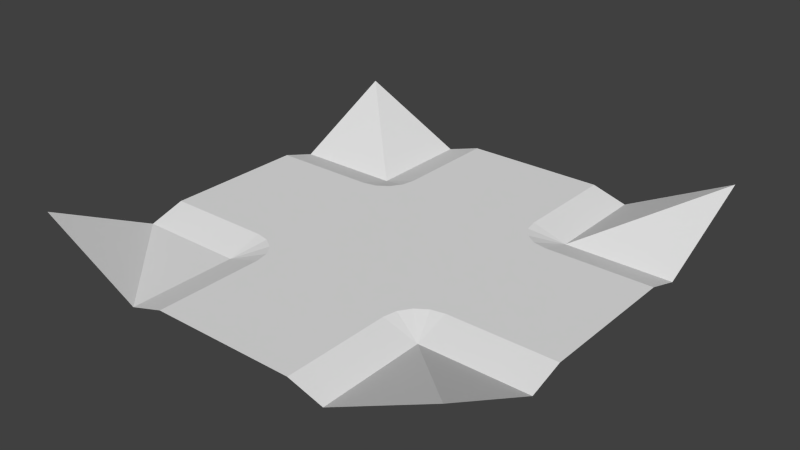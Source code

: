 # Source: cross.blend  (saved by Blender 3.0.42; exported with 4.5.12 LTS)
import bpy
from mathutils import Matrix  # noqa: F401  (used for matrix-valued properties, if any)

bpy.ops.wm.read_factory_settings(use_empty=True)
scene = bpy.context.scene
scene.name = 'Scene'

# ---- collections
col_collection_1 = bpy.data.collections.new('Collection 1'); scene.collection.children.link(col_collection_1)

# ---- materials (node trees are filled in below, after node groups)
mat_material_003___eeeeee = bpy.data.materials.new('Material.003 [#eeeeee]')
mat_material_003___eeeeee.alpha_threshold = 0.0
mat_material_003___eeeeee.use_transparent_shadow = False
mat_material_003___eeeeee.roughness = 0.5
mat_material_004___333333 = bpy.data.materials.new('Material.004 [#333333]')
mat_material_004___333333.alpha_threshold = 0.0
mat_material_004___333333.use_transparent_shadow = False
mat_material_004___333333.roughness = 0.5

# ---- material node trees

# ---- world
world_world = bpy.data.worlds.new('World'); scene.world = world_world
world_world.color = (0.05088, 0.05088, 0.05088)
world_world.use_sun_shadow = False
world_world.sun_shadow_jitter_overblur = 0.0
world_world.cycles.sampling_method = 'NONE'
world_world.cycles.sample_map_resolution = 256

# ---- meshes
me_plane = bpy.data.meshes.new('Plane')
me_plane.from_pydata([(3.0, -0.67, -3.725e-09), (2.695, -0.8737, -3.725e-09), (2.67, -1.0, -3.725e-09), (1.305, -0.8737, -3.725e-09), (1.233, -0.7667, -3.725e-09), (1.126, -0.6951, -3.725e-09), (1.305, 0.8737, -3.725e-09), (1.33, 1.0, -3.725e-09), (2.695, 0.8737, -3.725e-09), (2.767, 0.7667, -3.725e-09), (2.874, 0.6951, -3.725e-09), (3.0, 0.67, -3.725e-09), (2.0, 1.0, -3.725e-09), (1.0, 0.0, -3.725e-09), (2.0, -1.0, -3.725e-09), (3.0, 0.0, -3.725e-09), (2.0, 0.0, -3.725e-09), (0.0, 0.0, -3.725e-09), (4.0, 0.67, -3.725e-09), (4.0, 0.0, -3.725e-09), (2.0, -2.0, -3.725e-09), (2.0, 2.0, -3.725e-09), (2.874, -0.6951, -3.725e-09), (2.767, -0.7667, -3.725e-09), (1.33, -1.0, -3.725e-09), (1.0, -0.67, -3.725e-09), (1.126, 0.6951, -3.725e-09), (1.0, 0.67, -3.725e-09), (1.233, 0.7667, -3.725e-09), (2.67, 1.0, -3.725e-09), (3.0, -1.0, -0.1), (3.0, 1.0, -0.1), (1.0, -1.0, -0.1), (1.0, 1.0, -0.1), (0.0, -0.67, -3.725e-09), (0.0, -1.0, -0.1), (0.0, 0.67, -3.725e-09), (0.0, 1.0, -0.1), (4.0, -0.67, -3.725e-09), (4.0, -1.0, -0.1), (4.0, 1.0, -0.1), (2.67, -2.0, -3.725e-09), (3.0, -2.0, -0.1), (1.33, -2.0, -3.725e-09), (2.67, 2.0, -3.725e-09), (3.0, 2.0, -0.1), (1.0, 2.0, -0.1), (1.33, 2.0, -3.725e-09), (1.0, -2.0, -0.1), (4.0, -2.0, 0.4), (4.0, 2.0, 0.4), (0.0, 2.0, 0.4), (0.0, -2.0, 0.4)], [], [(28, 26, 16), (11, 10, 15), (6, 12, 7), (1, 14, 2), (5, 16, 13), (5, 4, 16), (12, 6, 16), (12, 16, 8), (16, 9, 8), (16, 10, 9), (16, 15, 10), (16, 4, 3), (14, 16, 3), (16, 14, 1), (24, 14, 3), (11, 15, 19, 18), (27, 13, 26), (5, 13, 25), (0, 15, 22), (28, 16, 6), (23, 30, 22), (33, 27, 26), (28, 33, 26), (27, 33, 37, 36), (32, 25, 34, 35), (29, 31, 45, 44), (29, 12, 8), (13, 16, 26), (22, 15, 16), (23, 22, 16), (23, 16, 1), (25, 13, 17, 34), (13, 27, 36, 17), (15, 0, 38, 19), (2, 14, 20, 41), (14, 24, 43, 20), (7, 12, 21, 47), (12, 29, 44, 21), (29, 8, 31), (22, 30, 0), (31, 10, 11), (9, 10, 31), (9, 31, 8), (1, 30, 23), (2, 30, 1), (24, 3, 32), (5, 25, 32), (4, 5, 32), (3, 4, 32), (6, 7, 33), (28, 6, 33), (31, 11, 18, 40), (0, 30, 39, 38), (30, 2, 41, 42), (33, 7, 47, 46), (24, 32, 48, 43), (30, 42, 49, 39), (31, 40, 50, 45), (33, 46, 51, 37), (48, 32, 35, 52)])
me_plane.polygons.foreach_set('material_index', [1, 1, 1, 1, 1, 1, 1, 1, 1, 1, 1, 1, 1, 1, 1, 1, 1, 1, 1, 1, 0, 0, 0, 0, 0, 0, 1, 1, 1, 1, 1, 1, 1, 1, 1, 1, 1, 1, 0, 0, 0, 0, 0, 0, 0, 0, 0, 0, 0, 0, 0, 0, 0, 0, 0, 0, 0, 0, 0, 0])
me_plane.materials.append(mat_material_003___eeeeee)
me_plane.materials.append(mat_material_004___333333)
me_plane.use_remesh_preserve_volume = False
me_plane.use_remesh_preserve_attributes = False
me_plane.use_mirror_vertex_groups = False
me_plane.update()

# ---- objects
ob_master_4_way = bpy.data.objects.new('Master_4_way', me_plane)

# ---- transforms, parenting, visibility, modifiers, constraints
ob_master_4_way.location = (0.0, 0.0, 0.0)
ob_master_4_way.scale = (0.5, 0.5, 0.5)
ob_master_4_way.lineart.crease_threshold = 0.0

# ---- collection membership
col_collection_1.objects.link(ob_master_4_way)

# ---- scene / render settings (as saved in the file)
scene.frame_start = 1; scene.frame_end = 250; scene.frame_set(1)
scene.render.engine = 'BLENDER_EEVEE_NEXT'
scene.render.resolution_percentage = 50
scene.render.dither_intensity = 0.0
scene.cycles.use_denoising = False
scene.cycles.samples = 10
scene.cycles.sampling_pattern = 'TABULATED_SOBOL'
scene.cycles.light_sampling_threshold = 0.0
scene.cycles.use_adaptive_sampling = False
scene.cycles.use_light_tree = False
scene.cycles.blur_glossy = 0.0
scene.cycles.pixel_filter_type = 'GAUSSIAN'
scene.cycles.sample_clamp_indirect = 0.0
scene.view_settings.view_transform = 'Standard'
bpy.context.view_layer.update()

# ---- added for rendering (the .blend has no active camera and no usable light): camera, sun
cam_auto = bpy.data.cameras.new('AutoCamera')
cam_auto.lens = 50.0
cam_auto.sensor_width = 36.0
cam_auto.clip_end = 1000.0
ob_auto_camera = bpy.data.objects.new('AutoCamera', cam_auto)
scene.collection.objects.link(ob_auto_camera)
ob_auto_camera.location = (3.62713, -3.15256, 2.17671)
ob_auto_camera.rotation_euler = (1.09748, -7.21219e-08, 0.694738)
scene.camera = ob_auto_camera
light_auto_sun = bpy.data.lights.new('AutoSun', 'SUN')
light_auto_sun.energy = 3.0
light_auto_sun.angle = 0.0523599
ob_auto_sun = bpy.data.objects.new('AutoSun', light_auto_sun)
scene.collection.objects.link(ob_auto_sun)
ob_auto_sun.rotation_euler = (0.872665, 0.174533, 0.523599)
bpy.context.view_layer.update()
